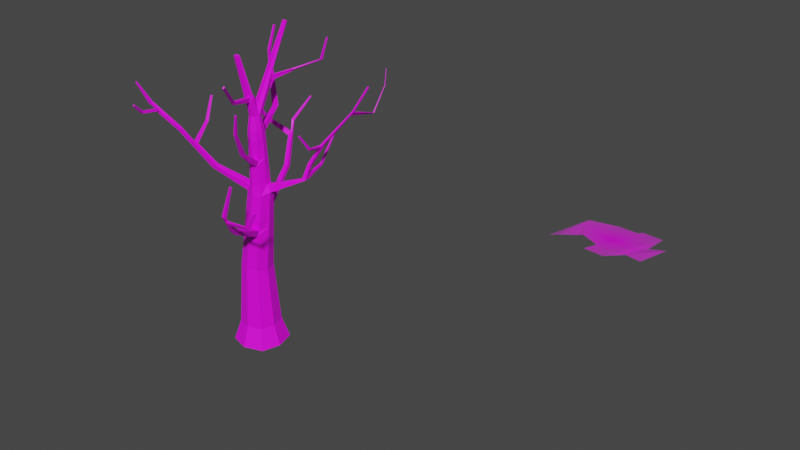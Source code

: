 # Source: tree_002.blend  (saved by Blender 4.0.36; exported with 4.5.12 LTS)
import bpy
from mathutils import Matrix  # noqa: F401  (used for matrix-valued properties, if any)

bpy.ops.wm.read_factory_settings(use_empty=True)
scene = bpy.context.scene
scene.name = 'Scene'

# ---- collections
col_collection = bpy.data.collections.new('Collection'); scene.collection.children.link(col_collection)

# ---- images (referenced by path relative to the original .blend; pixels are not part of the script)
import os
ASSET_DIR = os.environ.get("B2B_ASSET_DIR", "")  # directory of the original .blend (textures are referenced by path, not embedded)
HERE = os.path.dirname(os.path.abspath(__file__))  # packed textures are extracted next to this script under _unpacked/

def load_image(name, relpath, width, height, colorspace="sRGB"):
    """Load a texture the original file referenced (path relative to the .blend, or extracted next to this script)."""
    p = next((c for c in (os.path.join(HERE, relpath), os.path.join(ASSET_DIR, relpath)) if relpath and os.path.exists(c)), "")
    if p:
        img = bpy.data.images.load(p, check_existing=True)
        img.name = name
    else:  # same state as the original file: an image datablock whose file is absent (Cycles renders it pink)
        img = bpy.data.images.new(name, width, height)
        img.source = "FILE"
        img.filepath = "//" + (relpath or name)
    img.colorspace_settings.name = colorspace
    return img
img_wood_jpg = load_image('Wood.jpg', 'Wood.jpg', 1024, 1024, 'sRGB')
img_pixelated_tree_branch_png = load_image('pixelated_tree_branch.png', 'pixelated_tree_branch.png', 1024, 1024, 'sRGB')

# ---- materials (node trees are filled in below, after node groups)
mat_material = bpy.data.materials.new('Material')
mat_material.alpha_threshold = 0.0
mat_material.use_transparent_shadow = False
mat_material.roughness = 0.5
mat_material.line_color = (0.0, 0.0, 0.0, 1.0)
mat_tree_branch = bpy.data.materials.new('Tree Branch')
mat_tree_branch.surface_render_method = 'BLENDED'
mat_tree_branch.blend_method = 'BLEND'

# ---- material node trees
mat_material.use_nodes = True; mat_material.node_tree.nodes.clear()
_N = mat_material.node_tree.nodes; _L = mat_material.node_tree.links
n0 = _N.new('ShaderNodeOutputMaterial'); n0.name = 'Material Output'; n0.location = (300, 300)
n1 = _N.new('ShaderNodeBsdfPrincipled'); n1.name = 'Principled BSDF'; n1.location = (10, 300)
n1.distribution = 'GGX'
n1.subsurface_method = 'RANDOM_WALK_SKIN'
n1.inputs[3].default_value = 1.45
n1.inputs[27].default_value = (0.0, 0.0, 0.0, 1.0)
n1.inputs[28].default_value = 1.0
n2 = _N.new('ShaderNodeBump'); n2.name = 'Bump'; n2.location = (-186, 12)
n2.inputs[1].default_value = 1.0
n2.inputs[2].default_value = 1.0
n3 = _N.new('ShaderNodeTexEnvironment'); n3.name = 'Environment Texture'; n3.location = (-665, 148)
n3.image = img_wood_jpg
n3.interpolation = 'Smart'
_L.new(n1.outputs[0], n0.inputs[0])
_L.new(n2.outputs[0], n1.inputs[5])
_L.new(n3.outputs[0], n1.inputs[0])
_L.new(n3.outputs[0], n2.inputs[0])
n0.is_active_output = True
mat_tree_branch.use_nodes = True; mat_tree_branch.node_tree.nodes.clear()
_N = mat_tree_branch.node_tree.nodes; _L = mat_tree_branch.node_tree.links
n0 = _N.new('ShaderNodeOutputMaterial'); n0.name = 'Material Output'; n0.location = (792, 397)
n1 = _N.new('ShaderNodeAddShader'); n1.name = 'Add Shader'; n1.location = (593, 390)
n2 = _N.new('ShaderNodeTexImage'); n2.name = 'Image Texture'; n2.location = (-87, 410)
n2.image = img_pixelated_tree_branch_png
n2.extension = 'CLIP'
n3 = _N.new('ShaderNodeTexImage'); n3.name = 'Image Texture.002'; n3.location = (-87, -259)
n3.image = img_pixelated_tree_branch_png
n3.extension = 'CLIP'
n4 = _N.new('ShaderNodeBsdfPrincipled'); n4.name = 'Principled BSDF'; n4.location = (234, 453)
n4.distribution = 'GGX'
n4.subsurface_method = 'RANDOM_WALK_SKIN'
n4.inputs[3].default_value = 1.45
n4.inputs[27].default_value = (0.0, 0.0, 0.0, 1.0)
n4.inputs[28].default_value = 1.0
n5 = _N.new('ShaderNodeBsdfTranslucent'); n5.name = 'Translucent BSDF'; n5.location = (550, 156)
n6 = _N.new('ShaderNodeTexImage'); n6.name = 'Image Texture.001'; n6.location = (-92, 73)
n6.image = img_pixelated_tree_branch_png
n6.extension = 'CLIP'
_L.new(n2.outputs[0], n4.inputs[0])
_L.new(n2.outputs[1], n4.inputs[4])
_L.new(n4.outputs[0], n1.inputs[0])
_L.new(n1.outputs[0], n0.inputs[0])
_L.new(n5.outputs[0], n1.inputs[1])
_L.new(n3.outputs[0], n4.inputs[13])
_L.new(n6.outputs[0], n5.inputs[0])
n0.is_active_output = True

# ---- world
world_world = bpy.data.worlds.new('World'); scene.world = world_world
world_world.use_nodes = True; world_world.node_tree.nodes.clear()
_N = world_world.node_tree.nodes; _L = world_world.node_tree.links
n0 = _N.new('ShaderNodeOutputWorld'); n0.name = 'World Output'; n0.location = (300, 300)
n1 = _N.new('ShaderNodeBackground'); n1.name = 'Background'; n1.location = (10, 300)
n1.inputs[0].default_value = (0.05088, 0.05088, 0.05088, 1.0)
_L.new(n1.outputs[0], n0.inputs[0])
n0.is_active_output = True
world_world.color = (0.05088, 0.05088, 0.05088)
world_world.use_sun_shadow = False
world_world.sun_shadow_jitter_overblur = 0.0

# ---- meshes
me_cube = bpy.data.meshes.new('Cube')
me_cube.from_pydata([(0.1515, 0.1765, 0.2473), (0.2079, 0.233, 0.02252), (0.152, -0.1322, 0.2473), (0.2086, -0.1869, 0.02252), (-0.1642, 0.1807, 0.2473), (-0.2216, 0.2388, 0.02252), (-0.154, -0.1382, 0.2473), (-0.2077, -0.1951, 0.02252), (-0.2909, 0.01462, 0.02252), (0.1979, 0.01594, 0.2473), (-0.2151, 0.01594, 0.2473), (0.271, 0.01462, 0.02252), (-0.003718, 0.2931, 0.02252), (-0.004055, -0.1818, 0.2473), (-0.003718, -0.2544, 0.02252), (-0.004055, 0.2207, 0.2473), (-0.003368, 0.01324, -0.007814), (0.1188, -0.09731, 1.818), (-0.004269, -0.1348, 0.9395), (-0.1181, -0.1014, 0.9554), (0.1491, 0.01676, 0.9181), (0.1142, -0.09679, 0.9229), (-0.1646, 0.01676, 0.9619), (-0.1259, 0.1431, 0.9565), (-0.004269, 0.1737, 0.9395), (0.1138, 0.1398, 0.923), (0.1067, -0.03819, 2.649), (0.01145, -0.06125, 1.828), (0.2443, 0.02683, 1.835), (0.2094, -0.06851, 1.819), (-0.01374, 0.007508, 1.838), (0.02589, 0.1131, 1.817), (0.1188, 0.1363, 1.818), (0.2244, 0.101, 1.827), (0.06647, 0.4934, 3.489), (0.06538, -0.02646, 2.646), (0.1623, 0.0194, 2.649), (0.1496, -0.02463, 2.647), (0.04854, 0.01857, 2.648), (0.06256, 0.06061, 2.634), (0.1067, 0.07096, 2.631), (0.1495, 0.05999, 2.636), (0.1078, 0.03083, 2.691), (0.0727, 0.512, 3.481), (0.09231, 0.5166, 3.479), (0.1113, 0.5117, 3.482), (0.117, 0.4936, 3.49), (0.09231, 0.4935, 3.489), (0.1034, -0.1902, 3.297), (0.07973, -0.1835, 3.296), (0.1352, -0.1572, 3.297), (0.128, -0.1824, 3.296), (0.07008, -0.1577, 3.297), (0.1037, -0.1543, 3.308), (0.1994, -0.0619, 1.924), (0.2092, 0.02676, 1.917), (0.1915, 0.09452, 1.907), (0.116, 0.1265, 1.92), (0.03032, 0.1053, 1.919), (0.02314, 0.007754, 1.91), (0.116, -0.08842, 1.923), (0.04623, -0.05599, 1.9), (0.609, 0.2224, 2.032), (0.6173, 0.1623, 2.032), (0.5816, 0.2189, 2.036), (0.5741, 0.1625, 2.041), (0.6372, 0.2496, 2.172), (0.6424, 0.2125, 2.181), (0.6068, 0.2483, 2.187), (0.6109, 0.2127, 2.197), (0.7423, 0.3189, 2.389), (0.7398, 0.2821, 2.391), (0.7179, 0.3177, 2.408), (0.7229, 0.2822, 2.404), (1.028, 0.446, 2.77), (1.029, 0.4304, 2.775), (1.015, 0.4472, 2.776), (1.015, 0.4322, 2.781), (1.152, 0.5323, 3.027), (1.152, 0.5176, 3.031), (1.139, 0.5334, 3.032), (1.139, 0.5194, 3.037), (-0.3377, -0.1986, 2.021), (-0.3487, -0.1545, 2.034), (-0.296, -0.1952, 2.051), (-0.3061, -0.1544, 2.064), (-0.6018, -0.3789, 2.417), (-0.6105, -0.3489, 2.425), (-0.5765, -0.3766, 2.441), (-0.5845, -0.3488, 2.449), (-0.8519, -0.5206, 2.69), (-0.8561, -0.4934, 2.7), (-0.8219, -0.5185, 2.701), (-0.8257, -0.4933, 2.71), (-0.9181, -0.6045, 2.919), (-0.9197, -0.594, 2.922), (-0.9066, -0.6037, 2.923), (-0.908, -0.594, 2.926), (0.1876, 0.02147, 2.496), (0.1018, 0.08067, 2.466), (0.05051, 0.06833, 2.464), (0.02724, 0.01656, 2.493), (0.1087, -0.06416, 2.497), (0.1721, -0.04412, 2.495), (0.1702, 0.07898, 2.48), (0.05004, -0.04482, 2.489), (0.1766, -0.04705, 2.401), (0.1738, 0.08154, 2.386), (0.04942, -0.04666, 2.393), (0.1911, 0.02234, 2.401), (0.1027, 0.1155, 2.403), (0.04878, 0.1027, 2.399), (0.02657, 0.01511, 2.398), (0.1099, -0.06815, 2.403), (0.01287, 0.426, 2.602), (0.001074, 0.3833, 2.623), (-0.01669, 0.4198, 2.579), (-0.02717, 0.377, 2.602), (-0.2389, 0.6225, 2.866), (-0.2346, 0.5848, 2.865), (-0.2675, 0.6172, 2.866), (-0.2618, 0.5795, 2.864), (-0.2455, 0.6061, 3.089), (-0.2426, 0.5821, 3.098), (-0.265, 0.6027, 3.09), (-0.2611, 0.5787, 3.099), (-0.2505, 0.695, 3.325), (-0.2483, 0.6768, 3.332), (-0.2654, 0.6924, 3.326), (-0.2624, 0.6741, 3.333), (0.1085, -0.08514, 2.81), (0.0688, -0.0639, 2.801), (0.05367, -0.02345, 2.803), (0.1068, -0.01331, 2.838), (0.1417, -0.07642, 2.804), (0.1558, -0.0227, 2.804), (0.1083, -0.07345, 2.857), (0.05553, -0.03866, 2.859), (0.1401, -0.06508, 2.852), (0.1535, -0.03794, 2.86), (0.07004, -0.07745, 2.857), (0.1065, -0.02929, 2.892), (0.2148, -0.3535, 2.88), (0.1945, -0.356, 2.891), (0.1991, -0.3309, 2.912), (0.2186, -0.3286, 2.902), (0.3934, -0.6097, 3.152), (0.3796, -0.6114, 3.16), (0.3827, -0.5945, 3.175), (0.3959, -0.5928, 3.167), (0.1022, 0.1993, 2.982), (0.05507, 0.1915, 2.954), (0.1057, 0.251, 2.948), (0.1308, 0.2439, 2.946), (0.06625, 0.225, 2.943), (0.1458, 0.1921, 2.955), (0.1011, 0.2307, 3.036), (0.105, 0.244, 2.995), (0.06694, 0.2556, 3.0), (0.1427, 0.2243, 3.012), (0.05629, 0.2237, 3.011), (0.1289, 0.2373, 2.994), (0.1981, 0.4764, 3.011), (0.1852, 0.4917, 2.993), (0.1758, 0.4949, 3.004), (0.1891, 0.4794, 3.021), (0.3587, 0.7047, 3.087), (0.3624, 0.7279, 3.082), (0.3496, 0.7298, 3.084), (0.3465, 0.7065, 3.09), (0.4026, 0.7565, 3.313), (0.4049, 0.7707, 3.31), (0.397, 0.7718, 3.311), (0.3951, 0.7576, 3.315), (0.1818, -0.07811, 2.135), (0.184, 0.08903, 2.11), (0.04758, -0.05204, 2.109), (0.2015, 0.02489, 2.121), (0.1104, 0.1218, 2.124), (0.03813, 0.1042, 2.122), (0.02459, 0.01087, 2.116), (0.1209, -0.09364, 2.146), (0.1986, 0.02416, 2.201), (0.1082, 0.12, 2.204), (0.04118, 0.1038, 2.202), (0.02516, 0.01208, 2.197), (0.1201, -0.05409, 2.196), (0.1788, -0.0393, 2.184), (0.1811, 0.08689, 2.189), (0.0481, -0.0505, 2.19), (0.263, -0.2796, 2.359), (0.2649, -0.313, 2.339), (0.2271, -0.3194, 2.349), (0.2266, -0.2857, 2.369), (0.3656, -0.4564, 2.647), (0.3669, -0.4829, 2.641), (0.3407, -0.4848, 2.649), (0.3404, -0.4582, 2.655), (0.4335, -0.5073, 2.873), (0.4343, -0.5227, 2.87), (0.4191, -0.5238, 2.875), (0.4189, -0.5083, 2.878), (0.7222, 0.2701, 2.355), (0.7044, 0.2702, 2.368), (0.7162, 0.3017, 2.335), (0.6903, 0.3005, 2.353), (0.7641, 0.1093, 2.425), (0.7548, 0.116, 2.431), (0.7502, 0.09211, 2.412), (0.7403, 0.0986, 2.418), (0.7776, -0.04311, 2.613), (0.7715, -0.03873, 2.617), (0.7685, -0.05452, 2.605), (0.7619, -0.05022, 2.609), (0.9872, 0.418, 2.745), (0.9867, 0.4349, 2.741), (1.001, 0.4339, 2.734), (1.001, 0.4163, 2.739), (0.9917, 0.7634, 2.667), (1.001, 0.7667, 2.664), (0.9728, 0.7813, 2.65), (0.9823, 0.7854, 2.647), (0.9711, 0.966, 2.89), (0.9759, 0.9682, 2.89), (0.9609, 0.979, 2.887), (0.9661, 0.9816, 2.887), (0.9604, 1.0, 3.051), (0.9634, 1.002, 3.051), (0.9537, 1.009, 3.049), (0.9571, 1.01, 3.049), (0.2027, 0.02242, 1.434), (0.176, 0.118, 1.432), (0.0498, 0.1616, 1.458), (-0.02098, 0.1439, 1.453), (-0.07973, 0.01156, 1.455), (0.07265, -0.09174, 1.427), (-0.04524, -0.07883, 1.446), (0.1584, -0.07029, 1.41), (0.1867, 0.1142, 1.519), (-0.01115, 0.1146, 1.5), (-0.06516, 0.01066, 1.539), (0.07687, -0.1101, 1.519), (0.177, -0.07815, 1.514), (0.2119, 0.02339, 1.523), (0.05778, 0.1312, 1.506), (-0.03273, -0.07495, 1.53), (-0.1026, 0.6276, 1.836), (-0.1082, 0.6619, 1.814), (-0.1584, 0.6522, 1.806), (-0.1514, 0.6187, 1.827), (-0.2299, 0.872, 2.234), (-0.241, 0.8927, 2.227), (-0.267, 0.8868, 2.243), (-0.2554, 0.8667, 2.25), (-0.1134, 1.032, 2.492), (-0.1195, 1.044, 2.488), (-0.1337, 1.04, 2.496), (-0.1274, 1.029, 2.5), (-0.1833, 0.7825, 2.088), (-0.2303, 0.7795, 2.095), (-0.2433, 0.8011, 2.092), (-0.1924, 0.8082, 2.076), (-0.1981, 0.8109, 2.135), (-0.2263, 0.8247, 2.134), (-0.2138, 0.8044, 2.136), (-0.2078, 0.835, 2.124), (-0.4362, 0.6865, 2.281), (-0.4628, 0.6689, 2.265), (-0.4715, 0.6841, 2.269), (-0.444, 0.7008, 2.285), (-0.5208, 0.572, 2.536), (-0.5408, 0.5588, 2.524), (-0.5473, 0.5703, 2.527), (-0.5267, 0.5827, 2.539), (0.5906, 0.2095, 2.079), (0.615, 0.2138, 2.072), (0.6274, 0.1825, 2.092), (0.5889, 0.1827, 2.103), (0.565, 0.4436, 2.097), (0.5841, 0.4473, 2.095), (0.5884, 0.4271, 2.116), (0.5713, 0.4224, 2.118), (0.5374, 0.6857, 2.354), (0.5461, 0.6874, 2.353), (0.5481, 0.6782, 2.362), (0.5403, 0.676, 2.363), (0.1937, 0.02147, 1.347), (0.04072, 0.1636, 1.371), (-0.05747, -0.08263, 1.364), (0.1656, 0.1216, 1.346), (-0.03859, 0.1438, 1.369), (-0.09397, 0.01243, 1.372), (0.06296, -0.1274, 1.368), (0.1509, -0.106, 1.349), (0.2264, -0.5197, 1.601), (0.2324, -0.484, 1.625), (0.281, -0.5128, 1.584), (0.2856, -0.4767, 1.609), (0.3443, -0.7103, 1.883), (0.3482, -0.6823, 1.88), (0.38, -0.7137, 1.871), (0.383, -0.6851, 1.869), (0.4618, -0.6895, 2.221), (0.4641, -0.6733, 2.22), (0.4825, -0.6914, 2.215), (0.4842, -0.6749, 2.213), (0.3172, -0.6291, 1.812), (0.344, -0.6292, 1.801), (0.3127, -0.6592, 1.807), (0.3434, -0.6598, 1.795), (0.3509, -0.5972, 1.759), (0.2994, -0.5987, 1.772), (0.2945, -0.6299, 1.764), (0.3522, -0.629, 1.749), (0.63, -0.6362, 1.806), (0.6001, -0.6598, 1.826), (0.5971, -0.6364, 1.829), (0.624, -0.612, 1.811), (0.7573, -0.6426, 2.006), (0.7399, -0.6564, 2.017), (0.7381, -0.6427, 2.019), (0.7538, -0.6285, 2.008), (-0.4607, -0.2607, 2.278), (-0.4497, -0.2946, 2.265), (-0.4823, -0.2974, 2.238), (-0.4918, -0.2538, 2.254), (-0.4843, -0.2859, 2.304), (-0.514, -0.2791, 2.281), (-0.4753, -0.3112, 2.301), (-0.5065, -0.3139, 2.274), (-0.5577, -0.02905, 2.42), (-0.5357, -0.0401, 2.434), (-0.5524, -0.06379, 2.444), (-0.5734, -0.05296, 2.431), (-0.6215, 0.1057, 2.644), (-0.6066, 0.09822, 2.653), (-0.6179, 0.08217, 2.66), (-0.6321, 0.0895, 2.651), (-0.7808, -0.4491, 2.615), (-0.7518, -0.449, 2.63), (-0.7751, -0.4883, 2.608), (-0.7492, -0.4796, 2.619), (-0.8054, -0.4636, 2.643), (-0.7978, -0.4865, 2.636), (-0.7759, -0.4635, 2.656), (-0.7715, -0.4784, 2.645), (-0.7205, -0.696, 2.693), (-0.7013, -0.7086, 2.674), (-0.7237, -0.7198, 2.67), (-0.7433, -0.7062, 2.69), (-0.6859, -0.815, 2.799), (-0.6742, -0.8226, 2.788), (-0.6878, -0.8294, 2.785), (-0.6996, -0.8212, 2.797)], [], [(13, 2, 21, 18), (14, 13, 6, 7), (8, 10, 4, 5), (16, 11, 3, 14), (11, 9, 2, 3), (12, 15, 0, 1), (1, 0, 9, 11), (12, 1, 11, 16), (7, 6, 10, 8), (15, 4, 23, 24), (10, 6, 19, 22), (5, 12, 16, 8), (5, 4, 15, 12), (8, 16, 14, 7), (3, 2, 13, 14), (2, 9, 20, 21), (245, 241, 17, 27), (239, 240, 30, 31), (243, 238, 33, 28), (244, 239, 31, 32), (0, 15, 24, 25), (6, 13, 18, 19), (9, 0, 25, 20), (4, 10, 22, 23), (98, 104, 41, 36), (99, 100, 39, 40), (103, 98, 36, 37), (104, 99, 40, 41), (241, 242, 29, 17), (240, 245, 27, 30), (238, 244, 32, 33), (242, 243, 28, 29), (141, 137, 52, 53), (161, 157, 44, 45), (160, 156, 47, 34), (140, 136, 48, 49), (100, 101, 38, 39), (105, 102, 26, 35), (102, 103, 37, 26), (101, 105, 35, 38), (44, 43, 34, 47), (45, 44, 47, 46), (157, 158, 43, 44), (156, 159, 46, 47), (159, 161, 45, 46), (158, 160, 34, 43), (53, 52, 49, 48), (50, 53, 48, 51), (136, 138, 51, 48), (137, 140, 49, 52), (138, 139, 50, 51), (139, 141, 53, 50), (30, 27, 82, 83), (17, 29, 54, 60), (27, 17, 60, 61), (31, 30, 59, 58), (33, 32, 57, 56), (29, 28, 55, 54), (32, 31, 58, 57), (56, 55, 65, 64), (275, 274, 68, 66), (33, 56, 64, 62), (28, 33, 62, 63), (55, 28, 63, 65), (73, 203, 209, 207), (277, 276, 67, 69), (276, 275, 66, 67), (274, 277, 69, 68), (215, 214, 77, 76), (202, 204, 70, 71), (205, 203, 73, 72), (204, 205, 72, 70), (77, 75, 79, 81), (215, 76, 218, 220), (214, 217, 75, 77), (217, 216, 74, 75), (79, 78, 80, 81), (75, 74, 78, 79), (76, 77, 81, 80), (74, 76, 80, 78), (328, 326, 89, 88), (59, 30, 83, 85), (27, 61, 84, 82), (61, 59, 85, 84), (344, 342, 91, 93), (329, 328, 88, 86), (326, 327, 87, 89), (327, 329, 86, 87), (92, 93, 97, 96), (342, 343, 90, 91), (345, 344, 93, 92), (343, 345, 92, 90), (95, 94, 96, 97), (90, 92, 96, 94), (93, 91, 95, 97), (91, 90, 94, 95), (112, 108, 105, 101), (113, 106, 103, 102), (108, 113, 102, 105), (111, 112, 101, 100), (107, 110, 99, 104), (106, 109, 98, 103), (111, 100, 117, 116), (109, 107, 104, 98), (182, 188, 107, 109), (183, 184, 111, 110), (187, 182, 109, 106), (188, 183, 110, 107), (184, 185, 112, 111), (189, 186, 113, 108), (186, 187, 106, 113), (185, 189, 108, 112), (114, 116, 120, 118), (100, 99, 115, 117), (110, 111, 116, 114), (99, 110, 114, 115), (121, 119, 123, 125), (116, 117, 121, 120), (117, 115, 119, 121), (115, 114, 118, 119), (123, 122, 126, 127), (119, 118, 122, 123), (118, 120, 124, 122), (120, 121, 125, 124), (126, 128, 129, 127), (122, 124, 128, 126), (124, 125, 129, 128), (125, 123, 127, 129), (36, 42, 133, 135), (37, 36, 135, 134), (38, 35, 131, 132), (26, 37, 134, 130), (35, 26, 130, 131), (42, 38, 132, 133), (135, 133, 141, 139), (134, 135, 139, 138), (132, 131, 140, 137), (130, 134, 142, 143), (131, 130, 136, 140), (133, 132, 137, 141), (142, 145, 149, 146), (134, 138, 145, 142), (136, 130, 143, 144), (138, 136, 144, 145), (147, 146, 149, 148), (143, 142, 146, 147), (145, 144, 148, 149), (144, 143, 147, 148), (39, 38, 151, 154), (36, 41, 153, 155), (42, 36, 155, 150), (40, 39, 154, 152), (38, 42, 150, 151), (41, 40, 152, 153), (154, 151, 160, 158), (155, 153, 161, 159), (150, 155, 159, 156), (152, 154, 158, 157), (151, 150, 156, 160), (152, 157, 165, 164), (164, 165, 169, 168), (153, 152, 164, 163), (161, 153, 163, 162), (157, 161, 162, 165), (166, 167, 171, 170), (162, 163, 167, 166), (165, 162, 166, 169), (163, 164, 168, 167), (171, 172, 173, 170), (169, 166, 170, 173), (167, 168, 172, 171), (168, 169, 173, 172), (59, 61, 176, 180), (60, 54, 174, 181), (61, 60, 181, 176), (58, 59, 180, 179), (56, 57, 178, 175), (54, 55, 177, 174), (57, 58, 179, 178), (55, 56, 175, 177), (180, 176, 189, 185), (174, 187, 190, 191), (176, 181, 186, 189), (179, 180, 185, 184), (175, 178, 183, 188), (174, 177, 182, 187), (178, 179, 184, 183), (177, 175, 188, 182), (190, 193, 197, 194), (181, 174, 191, 192), (186, 181, 192, 193), (187, 186, 193, 190), (197, 196, 200, 201), (192, 191, 195, 196), (193, 192, 196, 197), (191, 190, 194, 195), (200, 199, 198, 201), (195, 194, 198, 199), (194, 197, 201, 198), (196, 195, 199, 200), (66, 68, 205, 204), (68, 69, 203, 205), (67, 66, 204, 202), (69, 67, 202, 203), (207, 209, 213, 211), (202, 71, 206, 208), (71, 73, 207, 206), (203, 202, 208, 209), (213, 212, 210, 211), (206, 207, 211, 210), (209, 208, 212, 213), (208, 206, 210, 212), (71, 70, 216, 217), (73, 71, 217, 214), (70, 72, 215, 216), (72, 73, 214, 215), (219, 221, 225, 223), (216, 215, 220, 221), (74, 216, 221, 219), (76, 74, 219, 218), (225, 224, 228, 229), (218, 219, 223, 222), (221, 220, 224, 225), (220, 218, 222, 224), (229, 228, 226, 227), (224, 222, 226, 228), (223, 225, 229, 227), (222, 223, 227, 226), (293, 286, 230, 237), (289, 287, 232, 231), (291, 288, 236, 234), (237, 235, 295, 297), (287, 290, 233, 232), (286, 289, 231, 230), (290, 291, 234, 233), (288, 292, 235, 236), (237, 230, 243, 242), (231, 232, 244, 238), (234, 236, 245, 240), (235, 237, 242, 241), (244, 232, 247, 246), (230, 231, 238, 243), (233, 234, 240, 239), (236, 235, 241, 245), (264, 262, 250, 253), (232, 233, 248, 247), (233, 239, 249, 248), (239, 244, 246, 249), (252, 253, 257, 256), (265, 263, 252, 251), (263, 264, 253, 252), (262, 265, 251, 250), (255, 256, 257, 254), (250, 251, 255, 254), (253, 250, 254, 257), (251, 252, 256, 255), (246, 247, 261, 258), (248, 249, 259, 260), (247, 248, 260, 261), (249, 246, 258, 259), (258, 261, 265, 262), (259, 264, 266, 267), (261, 260, 263, 265), (259, 258, 262, 264), (266, 269, 273, 270), (264, 263, 269, 266), (263, 260, 268, 269), (260, 259, 267, 268), (272, 271, 270, 273), (268, 267, 271, 272), (269, 268, 272, 273), (267, 266, 270, 271), (64, 65, 277, 274), (63, 62, 275, 276), (65, 63, 276, 277), (64, 274, 281, 278), (281, 280, 284, 285), (275, 62, 279, 280), (274, 275, 280, 281), (62, 64, 278, 279), (283, 282, 285, 284), (280, 279, 283, 284), (278, 281, 285, 282), (279, 278, 282, 283), (19, 18, 292, 288), (23, 22, 291, 290), (20, 25, 289, 286), (24, 23, 290, 287), (18, 21, 293, 292), (22, 19, 288, 291), (25, 24, 287, 289), (21, 20, 286, 293), (307, 306, 299, 301), (293, 237, 297, 296), (235, 292, 294, 295), (292, 293, 296, 294), (299, 298, 302, 303), (306, 308, 298, 299), (308, 309, 300, 298), (309, 307, 301, 300), (302, 304, 305, 303), (298, 300, 304, 302), (300, 301, 305, 304), (301, 299, 303, 305), (307, 309, 315, 316), (312, 313, 309, 308), (311, 312, 308, 306), (310, 311, 306, 307), (297, 295, 311, 310), (295, 294, 312, 311), (294, 296, 313, 312), (296, 297, 310, 313), (316, 315, 319, 320), (313, 310, 317, 314), (309, 313, 314, 315), (310, 307, 316, 317), (318, 321, 320, 319), (317, 316, 320, 321), (315, 314, 318, 319), (314, 317, 321, 318), (83, 82, 324, 325), (85, 83, 325, 322), (82, 84, 323, 324), (84, 85, 322, 323), (325, 324, 329, 327), (325, 327, 333, 330), (324, 323, 328, 329), (323, 322, 326, 328), (330, 333, 337, 334), (322, 325, 330, 331), (326, 322, 331, 332), (327, 326, 332, 333), (335, 334, 337, 336), (331, 330, 334, 335), (333, 332, 336, 337), (332, 331, 335, 336), (86, 88, 341, 340), (88, 89, 339, 341), (87, 86, 340, 338), (89, 87, 338, 339), (345, 343, 349, 346), (341, 339, 344, 345), (338, 340, 343, 342), (339, 338, 342, 344), (346, 349, 353, 350), (340, 341, 347, 348), (343, 340, 348, 349), (341, 345, 346, 347), (352, 351, 350, 353), (348, 347, 351, 352), (349, 348, 352, 353), (347, 346, 350, 351)])
_uv = me_cube.uv_layers.new(name='UVMap')
_uv.uv.foreach_set('vector', [0.6306, 0.05156, 0.6648, 0.05035, 0.6669, 0.1962, 0.6412, 0.2007, 0.6264, 0.001651, 0.6306, 0.05156, 0.599, 0.0551, 0.5834, 0.006467, 0.4517, 0.0, 0.4501, 0.05051, 0.4134, 0.05208, 0.4018, 0.002133, 0.3469, 0.8053, 0.3291, 0.75, 0.3738, 0.7524, 0.4, 0.7927, 0.2418, 0.008651, 0.2345, 0.05427, 0.2031, 0.04792, 0.1991, 0.0, 0.7986, 0.003588, 0.8024, 0.05232, 0.7688, 0.05535, 0.7529, 0.00771, 0.2885, 0.01458, 0.2689, 0.05863, 0.2345, 0.05427, 0.2418, 0.008651, 0.2888, 0.821, 0.2885, 0.7743, 0.3291, 0.75, 0.3469, 0.8053, 0.4943, 0.003185, 0.4814, 0.05285, 0.4501, 0.05051, 0.4517, 0.0, 0.8024, 0.05232, 0.8367, 0.04968, 0.8411, 0.203, 0.8147, 0.2014, 0.4501, 0.05051, 0.4814, 0.05285, 0.4748, 0.2048, 0.4508, 0.2045, 0.3127, 0.8631, 0.2888, 0.821, 0.3469, 0.8053, 0.3623, 0.8657, 0.8452, 0.0, 0.8367, 0.04968, 0.8024, 0.05232, 0.7986, 0.003588, 0.3623, 0.8657, 0.3469, 0.8053, 0.4, 0.7927, 0.4, 0.8377, 0.673, 0.0, 0.6648, 0.05035, 0.6306, 0.05156, 0.6264, 0.001651, 0.2031, 0.04792, 0.2345, 0.05427, 0.2116, 0.1948, 0.1874, 0.1909, 0.6444, 0.3289, 0.6673, 0.3237, 0.6808, 0.3873, 0.6584, 0.3921, 0.4274, 0.3243, 0.4512, 0.3309, 0.4514, 0.3963, 0.4277, 0.393, 0.1919, 0.3244, 0.2114, 0.3262, 0.1978, 0.3919, 0.1817, 0.3915, 0.8114, 0.3245, 0.8261, 0.3221, 0.8238, 0.3909, 0.8039, 0.3927, 0.7688, 0.05535, 0.8024, 0.05232, 0.8147, 0.2014, 0.7889, 0.2001, 0.599, 0.0551, 0.6306, 0.05156, 0.6412, 0.2007, 0.6174, 0.2068, 0.2345, 0.05427, 0.2689, 0.05863, 0.2378, 0.1992, 0.2116, 0.1948, 0.4134, 0.05208, 0.4501, 0.05051, 0.4508, 0.2045, 0.4227, 0.2045, 0.1578, 0.5295, 0.1707, 0.5276, 0.1613, 0.5594, 0.1521, 0.5611, 0.819, 0.532, 0.8299, 0.5306, 0.8304, 0.5676, 0.8209, 0.5675, 0.1439, 0.5266, 0.1578, 0.5295, 0.1521, 0.5611, 0.1429, 0.5588, 0.8045, 0.5362, 0.819, 0.532, 0.8209, 0.5675, 0.8117, 0.5695, 0.6673, 0.3237, 0.6892, 0.3219, 0.7007, 0.3869, 0.6808, 0.3873, 0.4512, 0.3309, 0.4686, 0.3302, 0.4654, 0.3951, 0.4514, 0.3963, 0.7839, 0.3297, 0.8114, 0.3245, 0.8039, 0.3927, 0.7812, 0.3968, 0.1707, 0.3181, 0.1919, 0.3244, 0.1817, 0.3915, 0.162, 0.3839, 0.2716, 0.8445, 0.2606, 0.8514, 0.2653, 0.7563, 0.2726, 0.754, 0.8233, 0.645, 0.8285, 0.6448, 0.841, 0.7472, 0.8369, 0.7481, 0.9407, 0.398, 0.9309, 0.3926, 0.9289, 0.2885, 0.9345, 0.2885, 0.6855, 0.6106, 0.6938, 0.6102, 0.6973, 0.7011, 0.6923, 0.7014, 0.4386, 0.5317, 0.4504, 0.5373, 0.4499, 0.571, 0.4405, 0.5685, 0.6764, 0.5332, 0.6888, 0.5334, 0.691, 0.5666, 0.6822, 0.567, 0.6888, 0.5334, 0.7027, 0.5326, 0.7004, 0.5659, 0.691, 0.5666, 0.4504, 0.5373, 0.4629, 0.5373, 0.4591, 0.5712, 0.4499, 0.571, 0.6964, 0.8521, 0.6974, 0.8479, 0.7017, 0.8464, 0.7017, 0.8519, 0.6975, 0.8561, 0.6964, 0.8521, 0.7017, 0.8519, 0.7017, 0.8571, 0.8285, 0.6448, 0.8368, 0.6452, 0.8452, 0.7473, 0.841, 0.7472, 0.9309, 0.3926, 0.922, 0.398, 0.9236, 0.2885, 0.9289, 0.2885, 0.1833, 0.6444, 0.1867, 0.6406, 0.2283, 0.7528, 0.2242, 0.754, 0.3998, 0.6463, 0.4069, 0.6483, 0.3504, 0.75, 0.3462, 0.7486, 0.8934, 0.5686, 0.893, 0.5753, 0.8877, 0.5728, 0.8863, 0.5678, 0.8934, 0.5615, 0.8934, 0.5686, 0.8863, 0.5678, 0.8881, 0.5626, 0.6938, 0.6102, 0.7007, 0.6087, 0.7027, 0.7007, 0.6973, 0.7011, 0.4626, 0.6161, 0.4705, 0.6164, 0.4943, 0.7102, 0.4891, 0.7101, 0.1272, 0.6004, 0.1327, 0.6034, 0.09215, 0.6912, 0.08685, 0.6899, 0.2817, 0.8514, 0.2716, 0.8445, 0.2726, 0.754, 0.2794, 0.7563, 0.6708, 0.8603, 0.6866, 0.8588, 0.6857, 0.9415, 0.6755, 0.9415, 0.6808, 0.3873, 0.7007, 0.3869, 0.7001, 0.4096, 0.6818, 0.4101, 0.6584, 0.3921, 0.6808, 0.3873, 0.6818, 0.4101, 0.667, 0.4072, 0.4277, 0.393, 0.4514, 0.3963, 0.4506, 0.413, 0.4296, 0.415, 0.7812, 0.3968, 0.8039, 0.3927, 0.8063, 0.4145, 0.7897, 0.4134, 0.162, 0.3839, 0.1817, 0.3915, 0.179, 0.4077, 0.1598, 0.406, 0.8039, 0.3927, 0.8238, 0.3909, 0.8246, 0.4131, 0.8063, 0.4145, 0.3037, 0.9456, 0.2885, 0.9457, 0.2924, 0.8702, 0.3037, 0.8657, 0.9322, 0.9266, 0.927, 0.9281, 0.9182, 0.9064, 0.9256, 0.906, 0.7812, 0.3968, 0.7897, 0.4134, 0.7087, 0.4474, 0.7027, 0.4469, 0.936, 0.5707, 0.9209, 0.567, 0.9241, 0.4812, 0.936, 0.4857, 0.6919, 0.8524, 0.674, 0.8588, 0.6511, 0.7679, 0.6588, 0.7734, 0.9204, 0.0735, 0.9157, 0.06599, 0.9477, 0.04548, 0.9476, 0.05064, 0.6667, 0.7614, 0.6592, 0.7571, 0.6712, 0.7409, 0.6783, 0.7435, 0.5309, 0.9752, 0.5232, 0.9729, 0.5351, 0.9531, 0.5418, 0.9579, 0.8739, 0.01348, 0.8816, 0.01213, 0.8936, 0.03019, 0.8871, 0.03472, 0.9597, 0.1541, 0.9627, 0.1518, 0.9671, 0.16, 0.9643, 0.1619, 0.5644, 0.9232, 0.5566, 0.9208, 0.5637, 0.9101, 0.569, 0.9161, 0.9091, 0.06858, 0.9157, 0.06599, 0.9204, 0.0735, 0.9164, 0.07979, 0.9225, 0.8673, 0.9157, 0.8667, 0.9149, 0.8536, 0.9215, 0.8545, 0.9282, 0.6394, 0.925, 0.6389, 0.9331, 0.576, 0.9361, 0.5765, 0.9597, 0.1541, 0.9643, 0.1619, 0.9032, 0.1995, 0.8977, 0.1995, 0.9289, 0.6495, 0.9256, 0.6491, 0.925, 0.6389, 0.9282, 0.6394, 0.6135, 0.8419, 0.6103, 0.8396, 0.6151, 0.8322, 0.6181, 0.8341, 0.01519, 0.8909, 0.01517, 0.8942, 0.01233, 0.8942, 0.01226, 0.8911, 0.6181, 0.8341, 0.6151, 0.8322, 0.6483, 0.7808, 0.6511, 0.7826, 0.9643, 0.1619, 0.9671, 0.16, 1.0, 0.2131, 0.9973, 0.2149, 0.9411, 0.9437, 0.9379, 0.9438, 0.9381, 0.8829, 0.9411, 0.8828, 0.4542, 0.893, 0.4498, 0.8967, 0.435, 0.8676, 0.4395, 0.8636, 0.2322, 0.8872, 0.215, 0.8905, 0.2049, 0.8075, 0.2156, 0.8108, 0.6584, 0.3921, 0.667, 0.4072, 0.5936, 0.4413, 0.5841, 0.4353, 0.7009, 0.944, 0.6866, 0.9443, 0.6923, 0.8596, 0.7009, 0.8588, 0.9055, 0.8283, 0.8987, 0.8271, 0.8965, 0.8108, 0.9032, 0.8126, 0.5498, 0.4891, 0.5569, 0.4944, 0.5363, 0.5244, 0.5304, 0.5195, 0.9149, 0.9267, 0.9067, 0.9273, 0.907, 0.8898, 0.9145, 0.8886, 0.1324, 0.7643, 0.1345, 0.7573, 0.1663, 0.754, 0.1649, 0.7601, 0.9322, 0.8836, 0.9379, 0.8828, 0.9379, 0.9321, 0.9357, 0.9324, 0.1091, 0.8803, 0.1037, 0.8806, 0.1029, 0.8667, 0.1091, 0.8674, 0.4098, 0.8151, 0.4072, 0.8169, 0.4, 0.8037, 0.4034, 0.7999, 0.3893, 0.8665, 0.3955, 0.8657, 0.3906, 0.8807, 0.3838, 0.8817, 0.7, 0.7907, 0.702, 0.7913, 0.702, 0.7936, 0.7001, 0.793, 0.3838, 0.8817, 0.3906, 0.8807, 0.3955, 0.9298, 0.3928, 0.9302, 0.9032, 0.8126, 0.8965, 0.8108, 0.9123, 0.763, 0.9149, 0.7637, 0.1612, 0.9184, 0.1553, 0.9174, 0.1589, 0.8667, 0.1612, 0.8671, 0.4505, 0.5168, 0.463, 0.5167, 0.4629, 0.5373, 0.4504, 0.5373, 0.6877, 0.5131, 0.7023, 0.5123, 0.7027, 0.5326, 0.6888, 0.5334, 0.6749, 0.5125, 0.6877, 0.5131, 0.6888, 0.5334, 0.6764, 0.5332, 0.4311, 0.5179, 0.4505, 0.5168, 0.4504, 0.5373, 0.4386, 0.5317, 0.8021, 0.516, 0.8178, 0.5182, 0.819, 0.532, 0.8045, 0.5362, 0.1465, 0.5068, 0.1613, 0.5094, 0.1578, 0.5295, 0.1439, 0.5266, 0.4311, 0.5179, 0.4386, 0.5317, 0.3751, 0.558, 0.3656, 0.5535, 0.1613, 0.5094, 0.1745, 0.5079, 0.1707, 0.5276, 0.1578, 0.5295, 0.1686, 0.4676, 0.1824, 0.4666, 0.1745, 0.5079, 0.1613, 0.5094, 0.8131, 0.4755, 0.8274, 0.4739, 0.8293, 0.5166, 0.8178, 0.5182, 0.1557, 0.4613, 0.1686, 0.4676, 0.1613, 0.5094, 0.1465, 0.5068, 0.797, 0.4738, 0.8131, 0.4755, 0.8178, 0.5182, 0.8021, 0.516, 0.4305, 0.4755, 0.4505, 0.4741, 0.4505, 0.5168, 0.4311, 0.5179, 0.6716, 0.4691, 0.6871, 0.4691, 0.6877, 0.5131, 0.6749, 0.5125, 0.6871, 0.4691, 0.6998, 0.4662, 0.7023, 0.5123, 0.6877, 0.5131, 0.4505, 0.4741, 0.4633, 0.4735, 0.463, 0.5167, 0.4505, 0.5168, 0.8388, 0.9146, 0.8311, 0.9169, 0.801, 0.8406, 0.8068, 0.8427, 0.0762, 0.8694, 0.08686, 0.8667, 0.08686, 0.9315, 0.08207, 0.9334, 0.3455, 0.9442, 0.3336, 0.9442, 0.3356, 0.8667, 0.3418, 0.8657, 0.3193, 0.9437, 0.3037, 0.9437, 0.3065, 0.8657, 0.3147, 0.8717, 0.8863, 0.3619, 0.892, 0.3604, 0.9052, 0.4085, 0.9014, 0.4099, 0.3656, 0.5535, 0.3751, 0.558, 0.3389, 0.6054, 0.3309, 0.6054, 0.9136, 0.2885, 0.9209, 0.2911, 0.892, 0.3604, 0.8863, 0.3619, 0.3838, 0.9395, 0.3737, 0.9375, 0.3775, 0.8657, 0.3838, 0.8706, 0.8863, 0.5089, 0.8917, 0.5076, 0.9027, 0.5605, 0.8986, 0.5615, 0.8947, 0.4599, 0.9027, 0.4613, 0.8917, 0.5076, 0.8863, 0.5089, 0.8068, 0.8427, 0.801, 0.8406, 0.8186, 0.7955, 0.8224, 0.7973, 0.3309, 0.6054, 0.3389, 0.6054, 0.3398, 0.6554, 0.3347, 0.6533, 0.2289, 0.8905, 0.2321, 0.8907, 0.2321, 0.8949, 0.229, 0.8946, 0.8224, 0.7973, 0.8186, 0.7955, 0.8359, 0.7481, 0.8388, 0.7494, 0.3347, 0.6533, 0.3398, 0.6554, 0.3201, 0.7051, 0.3162, 0.7034, 0.9014, 0.4099, 0.9052, 0.4085, 0.9209, 0.4588, 0.918, 0.4599, 0.2829, 0.8971, 0.2712, 0.888, 0.2715, 0.856, 0.2821, 0.8636, 0.1429, 0.5588, 0.1521, 0.5611, 0.1378, 0.5921, 0.1264, 0.5899, 0.4499, 0.571, 0.4591, 0.5712, 0.4675, 0.6044, 0.4592, 0.6041, 0.691, 0.5666, 0.7004, 0.5659, 0.7001, 0.5981, 0.693, 0.5996, 0.6822, 0.567, 0.691, 0.5666, 0.693, 0.5996, 0.6846, 0.599, 0.2712, 0.888, 0.2584, 0.8971, 0.26, 0.8636, 0.2715, 0.856, 0.2821, 0.8636, 0.2715, 0.856, 0.2716, 0.8445, 0.2817, 0.8514, 0.1264, 0.5899, 0.1378, 0.5921, 0.1327, 0.6034, 0.1272, 0.6004, 0.4592, 0.6041, 0.4675, 0.6044, 0.4705, 0.6164, 0.4626, 0.6161, 0.1324, 0.8667, 0.1398, 0.8668, 0.1398, 0.9223, 0.1353, 0.9213, 0.6846, 0.599, 0.693, 0.5996, 0.6938, 0.6102, 0.6855, 0.6106, 0.2715, 0.856, 0.26, 0.8636, 0.2606, 0.8514, 0.2716, 0.8445, 0.06456, 0.5982, 0.06912, 0.6038, 0.003075, 0.6554, 0.0, 0.6517, 0.1264, 0.5899, 0.1272, 0.6004, 0.06912, 0.6038, 0.06456, 0.5982, 0.2584, 0.8858, 0.2488, 0.89, 0.2322, 0.8327, 0.2392, 0.8343, 0.1252, 0.927, 0.118, 0.927, 0.1205, 0.8671, 0.1251, 0.8667, 0.2866, 0.8289, 0.2832, 0.8285, 0.2847, 0.8251, 0.2879, 0.8255, 0.2879, 0.8912, 0.2829, 0.8906, 0.2832, 0.8285, 0.2866, 0.8289, 0.2829, 0.7545, 0.2877, 0.754, 0.2877, 0.8248, 0.2845, 0.8251, 0.2392, 0.8343, 0.2322, 0.8327, 0.2537, 0.754, 0.2584, 0.7551, 0.4405, 0.5685, 0.4499, 0.571, 0.4137, 0.6362, 0.4062, 0.6341, 0.1521, 0.5611, 0.1613, 0.5594, 0.1898, 0.6309, 0.1784, 0.6314, 0.9324, 0.4718, 0.9209, 0.4812, 0.9219, 0.411, 0.9311, 0.405, 0.8209, 0.5675, 0.8304, 0.5676, 0.8358, 0.633, 0.8275, 0.6346, 0.9454, 0.4812, 0.9324, 0.4718, 0.9311, 0.405, 0.9414, 0.411, 0.8117, 0.5695, 0.8209, 0.5675, 0.8275, 0.6346, 0.8221, 0.6349, 0.4062, 0.6341, 0.4137, 0.6362, 0.4069, 0.6483, 0.3998, 0.6463, 0.1784, 0.6314, 0.1898, 0.6309, 0.1867, 0.6406, 0.1833, 0.6444, 0.9311, 0.405, 0.9219, 0.411, 0.922, 0.398, 0.9309, 0.3926, 0.8275, 0.6346, 0.8358, 0.633, 0.8368, 0.6452, 0.8285, 0.6448, 0.9414, 0.411, 0.9311, 0.405, 0.9309, 0.3926, 0.9407, 0.398, 0.1957, 0.754, 0.2049, 0.7582, 0.1827, 0.8065, 0.1775, 0.8067, 0.1775, 0.8067, 0.1827, 0.8065, 0.1701, 0.8613, 0.1663, 0.865, 0.9463, 0.882, 0.9408, 0.8828, 0.9322, 0.8274, 0.9348, 0.8276, 0.1867, 0.6406, 0.1898, 0.6309, 0.2407, 0.6508, 0.2368, 0.6543, 0.9511, 0.2885, 0.9564, 0.2893, 0.9476, 0.3399, 0.9454, 0.3392, 0.2823, 0.6827, 0.2874, 0.6824, 0.2885, 0.7332, 0.2854, 0.7334, 0.2368, 0.6543, 0.2407, 0.6508, 0.2874, 0.6824, 0.2823, 0.6827, 0.9454, 0.3392, 0.9476, 0.3399, 0.9564, 0.3932, 0.9538, 0.3924, 0.9348, 0.8276, 0.9322, 0.8274, 0.9436, 0.7637, 0.9463, 0.763, 0.7, 0.7936, 0.7017, 0.7936, 0.7017, 0.7968, 0.7001, 0.7967, 0.8938, 0.802, 0.8965, 0.802, 0.8965, 0.8527, 0.8949, 0.8527, 0.2166, 0.9402, 0.2138, 0.9403, 0.2149, 0.8905, 0.2166, 0.8905, 0.1663, 0.865, 0.1701, 0.8613, 0.2049, 0.8983, 0.2027, 0.9006, 0.4506, 0.413, 0.4636, 0.4118, 0.4634, 0.4561, 0.4505, 0.4569, 0.6818, 0.4101, 0.7001, 0.4096, 0.6991, 0.4545, 0.686, 0.4576, 0.667, 0.4072, 0.6818, 0.4101, 0.686, 0.4576, 0.6703, 0.4517, 0.4296, 0.415, 0.4506, 0.413, 0.4505, 0.4569, 0.4302, 0.4585, 0.7897, 0.4134, 0.8063, 0.4145, 0.8112, 0.4584, 0.795, 0.4568, 0.1598, 0.406, 0.179, 0.4077, 0.1715, 0.4508, 0.1491, 0.4495, 0.8063, 0.4145, 0.8246, 0.4131, 0.8266, 0.4568, 0.8112, 0.4584, 0.179, 0.4077, 0.1938, 0.4077, 0.1856, 0.4501, 0.1715, 0.4508, 0.4505, 0.4569, 0.4634, 0.4561, 0.4633, 0.4735, 0.4505, 0.4741, 0.1491, 0.4495, 0.1557, 0.4613, 0.09821, 0.492, 0.09179, 0.4866, 0.6703, 0.4517, 0.686, 0.4576, 0.6871, 0.4691, 0.6716, 0.4691, 0.4302, 0.4585, 0.4505, 0.4569, 0.4505, 0.4741, 0.4305, 0.4755, 0.795, 0.4568, 0.8112, 0.4584, 0.8131, 0.4755, 0.797, 0.4738, 0.1491, 0.4495, 0.1715, 0.4508, 0.1686, 0.4676, 0.1557, 0.4613, 0.8112, 0.4584, 0.8266, 0.4568, 0.8274, 0.4739, 0.8131, 0.4755, 0.1715, 0.4508, 0.1856, 0.4501, 0.1824, 0.4666, 0.1686, 0.4676, 0.6919, 0.7022, 0.7, 0.7014, 0.6987, 0.7689, 0.693, 0.7693, 0.08686, 0.8667, 0.1005, 0.8679, 0.1005, 0.9083, 0.09223, 0.9067, 0.925, 0.7582, 0.9126, 0.763, 0.8965, 0.6991, 0.9048, 0.6991, 0.3737, 0.9252, 0.3604, 0.9252, 0.3623, 0.8663, 0.3705, 0.8657, 0.9077, 0.6253, 0.9022, 0.6234, 0.9218, 0.576, 0.925, 0.5772, 0.9538, 0.5069, 0.9454, 0.5061, 0.9472, 0.4429, 0.9531, 0.4432, 0.9048, 0.6991, 0.8965, 0.6991, 0.9022, 0.6234, 0.9077, 0.6253, 0.09179, 0.4866, 0.09821, 0.492, 0.05026, 0.5494, 0.04481, 0.5473, 0.01226, 0.8909, 0.01226, 0.8944, 0.009107, 0.8944, 0.009094, 0.8911, 0.04481, 0.5473, 0.05026, 0.5494, 0.03137, 0.5973, 0.0282, 0.5961, 0.693, 0.7693, 0.6987, 0.7689, 0.7, 0.8203, 0.6967, 0.8205, 0.9531, 0.4432, 0.9472, 0.4429, 0.9503, 0.3932, 0.9538, 0.3934, 0.9256, 0.906, 0.9182, 0.9064, 0.9157, 0.8667, 0.9225, 0.8673, 0.8871, 0.03472, 0.8936, 0.03019, 0.9157, 0.06599, 0.9091, 0.06858, 0.5418, 0.9579, 0.5351, 0.9531, 0.5566, 0.9208, 0.5644, 0.9232, 0.6783, 0.7435, 0.6712, 0.7409, 0.6873, 0.7014, 0.6919, 0.7024, 0.9476, 0.05064, 0.9477, 0.04548, 1.0, 0.04627, 1.0, 0.04969, 0.5644, 0.9232, 0.569, 0.9161, 0.5988, 0.9399, 0.5988, 0.9447, 0.2531, 0.9284, 0.249, 0.9284, 0.251, 0.8914, 0.2531, 0.89, 0.2138, 0.9263, 0.2098, 0.9249, 0.2118, 0.8905, 0.2138, 0.8925, 0.2166, 0.9285, 0.218, 0.9277, 0.2199, 0.93, 0.2186, 0.9308, 0.5988, 0.9399, 0.5987, 0.9381, 0.651, 0.9384, 0.6511, 0.9395, 0.2177, 0.8917, 0.2199, 0.8905, 0.218, 0.9277, 0.2166, 0.9285, 0.5988, 0.9447, 0.5988, 0.9399, 0.6511, 0.9395, 0.6511, 0.9427, 0.569, 0.9161, 0.5637, 0.9101, 0.6103, 0.8396, 0.6135, 0.8419, 0.9361, 0.7455, 0.9315, 0.7459, 0.9256, 0.6491, 0.9289, 0.6495, 0.9215, 0.8545, 0.9149, 0.8536, 0.9288, 0.7632, 0.9322, 0.763, 0.9164, 0.07979, 0.9204, 0.0735, 0.9627, 0.1518, 0.9597, 0.1541, 0.5532, 0.7935, 0.5474, 0.793, 0.56, 0.728, 0.5626, 0.7296, 0.4901, 0.75, 0.4933, 0.7508, 0.4886, 0.8185, 0.4864, 0.8191, 0.6151, 0.8322, 0.6103, 0.8396, 0.5474, 0.793, 0.5532, 0.7935, 0.9408, 0.4814, 0.9439, 0.4812, 0.9439, 0.5536, 0.9419, 0.5529, 0.8452, 0.783, 0.8441, 0.7829, 0.8445, 0.7481, 0.8452, 0.7482, 0.7, 0.7019, 0.7019, 0.7014, 0.7019, 0.7552, 0.7008, 0.7553, 0.4864, 0.8191, 0.4886, 0.8185, 0.4933, 0.8725, 0.4921, 0.8729, 0.8977, 0.1995, 0.9032, 0.1995, 0.9136, 0.2615, 0.9112, 0.2628, 0.7027, 0.7037, 0.7019, 0.7038, 0.702, 0.7015, 0.7027, 0.7014, 0.9112, 0.2628, 0.9136, 0.2615, 0.936, 0.2876, 0.9345, 0.2885, 0.5626, 0.7296, 0.56, 0.728, 0.5828, 0.7014, 0.5844, 0.7024, 0.7008, 0.7553, 0.7019, 0.7552, 0.7014, 0.7907, 0.7008, 0.7907, 0.1705, 0.2816, 0.1976, 0.2868, 0.1948, 0.3054, 0.176, 0.2959, 0.7853, 0.2922, 0.8128, 0.2949, 0.8124, 0.3138, 0.7846, 0.3107, 0.4511, 0.2943, 0.4704, 0.2939, 0.4695, 0.3118, 0.4511, 0.3124, 0.8803, 0.8988, 0.8609, 0.8988, 0.8644, 0.8031, 0.8763, 0.802, 0.8128, 0.2949, 0.8297, 0.2934, 0.8274, 0.3116, 0.8124, 0.3138, 0.1976, 0.2868, 0.2191, 0.2894, 0.2153, 0.3075, 0.1948, 0.3054, 0.4214, 0.2955, 0.4511, 0.2943, 0.4511, 0.3124, 0.4212, 0.3138, 0.6366, 0.2935, 0.6619, 0.2913, 0.6653, 0.3048, 0.6405, 0.311, 0.176, 0.2959, 0.1948, 0.3054, 0.1919, 0.3244, 0.1707, 0.3181, 0.7846, 0.3107, 0.8124, 0.3138, 0.8114, 0.3245, 0.7839, 0.3297, 0.4511, 0.3124, 0.4695, 0.3118, 0.4686, 0.3302, 0.4512, 0.3309, 0.6653, 0.3048, 0.6838, 0.3002, 0.6892, 0.3219, 0.6673, 0.3237, 0.8863, 0.5729, 0.8743, 0.576, 0.8452, 0.4496, 0.8539, 0.4513, 0.1948, 0.3054, 0.2153, 0.3075, 0.2114, 0.3262, 0.1919, 0.3244, 0.4212, 0.3138, 0.4511, 0.3124, 0.4512, 0.3309, 0.4274, 0.3243, 0.6405, 0.311, 0.6653, 0.3048, 0.6673, 0.3237, 0.6444, 0.3289, 0.7729, 0.8197, 0.7763, 0.8195, 0.7713, 0.8428, 0.7659, 0.8463, 0.8452, 0.802, 0.8609, 0.8023, 0.8609, 0.9318, 0.85, 0.9313, 0.4212, 0.3138, 0.4274, 0.3243, 0.3242, 0.3883, 0.3172, 0.3835, 0.9361, 0.58, 0.9502, 0.576, 0.9502, 0.6804, 0.9407, 0.6839, 0.8432, 0.8165, 0.8388, 0.817, 0.8417, 0.7484, 0.8441, 0.7481, 0.2208, 0.8905, 0.2253, 0.8912, 0.2253, 0.913, 0.2199, 0.9102, 0.8441, 0.8414, 0.8402, 0.8427, 0.8388, 0.817, 0.8432, 0.8165, 0.8672, 0.3795, 0.8617, 0.3778, 0.8672, 0.3539, 0.8717, 0.3555, 0.009094, 0.8913, 0.009094, 0.8948, 0.006326, 0.8944, 0.006275, 0.8909, 0.8717, 0.3555, 0.8672, 0.3539, 0.8838, 0.2885, 0.8863, 0.2894, 0.7659, 0.8463, 0.7713, 0.8428, 0.801, 0.9008, 0.798, 0.9027, 0.1464, 0.9283, 0.1398, 0.9274, 0.1428, 0.8667, 0.1464, 0.8672, 0.8539, 0.4513, 0.8452, 0.4496, 0.8592, 0.3889, 0.8652, 0.3906, 0.3172, 0.3835, 0.3242, 0.3883, 0.2928, 0.4425, 0.2885, 0.4413, 0.4765, 0.75, 0.4864, 0.7546, 0.4679, 0.8157, 0.4608, 0.8066, 0.7808, 0.7481, 0.7915, 0.7497, 0.7787, 0.8087, 0.7686, 0.8106, 0.8652, 0.3906, 0.8592, 0.3889, 0.8617, 0.3778, 0.8672, 0.3795, 0.7686, 0.8106, 0.7729, 0.8197, 0.7247, 0.8501, 0.7186, 0.8466, 0.4608, 0.8066, 0.4679, 0.8157, 0.4599, 0.821, 0.4579, 0.817, 0.7686, 0.8106, 0.7787, 0.8087, 0.7763, 0.8195, 0.7729, 0.8197, 0.9409, 0.6846, 0.944, 0.6839, 0.944, 0.7421, 0.9417, 0.7426, 0.1663, 0.9273, 0.1612, 0.9273, 0.1616, 0.8667, 0.1651, 0.8669, 0.4599, 0.821, 0.4679, 0.8157, 0.4864, 0.8751, 0.4796, 0.8747, 0.936, 0.4826, 0.9408, 0.4812, 0.9408, 0.5378, 0.9371, 0.5388, 0.003478, 0.8909, 0.006275, 0.8911, 0.006275, 0.8954, 0.00369, 0.8953, 0.944, 0.9427, 0.9411, 0.9417, 0.9418, 0.8828, 0.944, 0.8836, 0.4796, 0.8747, 0.4864, 0.8751, 0.4679, 0.9307, 0.4628, 0.9303, 0.7186, 0.8466, 0.7247, 0.8501, 0.7073, 0.9027, 0.7027, 0.9, 0.8654, 0.009166, 0.8736, 0.0, 0.8816, 0.01213, 0.8739, 0.01348, 0.5236, 0.9869, 0.5151, 0.9771, 0.5232, 0.9729, 0.5309, 0.9752, 0.6588, 0.7734, 0.6511, 0.7679, 0.6592, 0.7571, 0.6667, 0.7614, 0.8654, 0.009166, 0.8739, 0.01348, 0.8518, 0.05329, 0.8452, 0.05379, 0.3955, 0.8664, 0.3991, 0.8657, 0.3991, 0.9256, 0.3975, 0.9259, 0.5232, 0.9729, 0.5151, 0.9771, 0.4943, 0.9314, 0.5006, 0.9319, 0.2433, 0.89, 0.2488, 0.8901, 0.2488, 0.9344, 0.245, 0.934, 0.9472, 0.763, 0.9532, 0.7633, 0.9505, 0.8135, 0.9463, 0.8137, 0.7, 0.7968, 0.7019, 0.7969, 0.7019, 0.7994, 0.7002, 0.7991, 0.5006, 0.9319, 0.4943, 0.9314, 0.5035, 0.857, 0.5063, 0.8572, 0.8452, 0.05379, 0.8518, 0.05329, 0.8589, 0.1262, 0.8559, 0.1264, 0.9463, 0.8137, 0.9505, 0.8135, 0.9532, 0.8783, 0.9513, 0.8784, 0.6174, 0.2068, 0.6412, 0.2007, 0.6619, 0.2913, 0.6366, 0.2935, 0.4227, 0.2045, 0.4508, 0.2045, 0.4511, 0.2943, 0.4214, 0.2955, 0.2116, 0.1948, 0.2378, 0.1992, 0.2191, 0.2894, 0.1976, 0.2868, 0.8147, 0.2014, 0.8411, 0.203, 0.8297, 0.2934, 0.8128, 0.2949, 0.6412, 0.2007, 0.6669, 0.1962, 0.6808, 0.2863, 0.6619, 0.2913, 0.4508, 0.2045, 0.4748, 0.2048, 0.4704, 0.2939, 0.4511, 0.2943, 0.7889, 0.2001, 0.8147, 0.2014, 0.8128, 0.2949, 0.7853, 0.2922, 0.1874, 0.1909, 0.2116, 0.1948, 0.1976, 0.2868, 0.1705, 0.2816, 0.885, 0.847, 0.8912, 0.8471, 0.8903, 0.8636, 0.8824, 0.8642, 0.1705, 0.2816, 0.176, 0.2959, 0.08214, 0.3273, 0.07532, 0.3206, 0.8965, 0.7952, 0.8831, 0.802, 0.8452, 0.7118, 0.8546, 0.7115, 0.6511, 0.8588, 0.6708, 0.8604, 0.6708, 0.9361, 0.6589, 0.9336, 0.8522, 0.6405, 0.8472, 0.6368, 0.8937, 0.576, 0.8965, 0.5782, 0.8528, 0.6595, 0.8467, 0.6569, 0.8472, 0.6368, 0.8522, 0.6405, 0.07478, 0.8474, 0.06763, 0.8475, 0.06619, 0.8311, 0.07426, 0.8314, 0.9124, 0.4599, 0.9191, 0.4605, 0.9088, 0.4773, 0.9027, 0.4783, 0.2289, 0.8905, 0.2289, 0.8951, 0.2253, 0.8953, 0.2253, 0.8908, 0.07426, 0.8314, 0.06619, 0.8311, 0.07153, 0.754, 0.0762, 0.7542, 0.9027, 0.4783, 0.9088, 0.4773, 0.9191, 0.5531, 0.9156, 0.5537, 0.8824, 0.8642, 0.8903, 0.8636, 0.8938, 0.9409, 0.8893, 0.9413, 0.3516, 0.9241, 0.3455, 0.9232, 0.3492, 0.87, 0.3539, 0.8714, 0.07508, 0.8565, 0.0623, 0.8551, 0.06763, 0.8475, 0.07478, 0.8474, 0.8532, 0.6705, 0.8464, 0.6685, 0.8467, 0.6569, 0.8528, 0.6595, 0.8803, 0.8389, 0.8918, 0.8376, 0.8912, 0.8471, 0.885, 0.847, 0.8819, 0.803, 0.8938, 0.802, 0.8918, 0.8376, 0.8803, 0.8389, 0.8546, 0.7115, 0.8452, 0.7118, 0.8464, 0.6685, 0.8532, 0.6705, 0.0762, 0.8909, 0.0639, 0.89, 0.0623, 0.8551, 0.07508, 0.8565, 0.07532, 0.3206, 0.08214, 0.3273, 0.0511, 0.3564, 0.04466, 0.3533, 0.2049, 0.8915, 0.2098, 0.8905, 0.2098, 0.9362, 0.207, 0.9368, 0.1324, 0.9248, 0.1252, 0.9249, 0.127, 0.8679, 0.1324, 0.8667, 0.06763, 0.8475, 0.0623, 0.8551, 0.01056, 0.823, 0.01814, 0.8221, 0.3604, 0.9221, 0.3516, 0.9241, 0.3539, 0.8714, 0.3604, 0.8657, 0.8934, 0.5628, 0.8962, 0.5615, 0.8962, 0.5665, 0.8938, 0.568, 0.1464, 0.8667, 0.1534, 0.8667, 0.1526, 0.9178, 0.1485, 0.9178, 0.01814, 0.8221, 0.01056, 0.823, 0.0, 0.7738, 0.004413, 0.7733, 0.2584, 0.9364, 0.2531, 0.9358, 0.2553, 0.89, 0.2584, 0.8904, 0.0762, 0.7724, 0.078, 0.7631, 0.1264, 0.7581, 0.1252, 0.7676, 0.2156, 0.8108, 0.2049, 0.8075, 0.224, 0.754, 0.2322, 0.7561, 0.5841, 0.4353, 0.5936, 0.4413, 0.5622, 0.4868, 0.5547, 0.4814, 0.1091, 0.8689, 0.118, 0.8667, 0.118, 0.9145, 0.1104, 0.9159, 0.1252, 0.7676, 0.1264, 0.7581, 0.1345, 0.7573, 0.1324, 0.7643, 0.1252, 0.7676, 0.1324, 0.7643, 0.1386, 0.8189, 0.1346, 0.8231, 0.5547, 0.4814, 0.5622, 0.4868, 0.5569, 0.4944, 0.5498, 0.4891, 0.4579, 0.9005, 0.4522, 0.9051, 0.4498, 0.8967, 0.4542, 0.893, 0.1346, 0.8231, 0.1386, 0.8189, 0.1663, 0.8639, 0.1636, 0.8667, 0.8388, 0.8448, 0.8444, 0.8427, 0.8444, 0.9017, 0.8403, 0.9018, 0.4498, 0.8967, 0.4522, 0.9051, 0.4131, 0.9305, 0.4122, 0.9239, 0.1324, 0.7643, 0.1381, 0.7663, 0.1425, 0.8188, 0.1386, 0.8189, 0.003478, 0.8954, 0.0, 0.8954, 0.0001354, 0.891, 0.003478, 0.8909, 0.2322, 0.8915, 0.2376, 0.89, 0.2376, 0.9397, 0.2339, 0.9407, 0.9409, 0.7372, 0.9361, 0.7357, 0.9377, 0.6839, 0.9409, 0.6849, 0.4916, 0.9285, 0.4864, 0.927, 0.4881, 0.8729, 0.4916, 0.874, 0.5304, 0.5195, 0.5363, 0.5244, 0.5002, 0.5623, 0.4943, 0.5602, 0.4395, 0.8636, 0.435, 0.8676, 0.4107, 0.8233, 0.4145, 0.8185, 0.1091, 0.9299, 0.1022, 0.93, 0.1005, 0.8855, 0.1091, 0.8866, 0.9145, 0.8886, 0.907, 0.8898, 0.8997, 0.835, 0.9067, 0.8359, 0.4098, 0.8151, 0.4057, 0.8116, 0.4376, 0.7731, 0.4408, 0.7769, 0.4145, 0.8185, 0.4107, 0.8233, 0.4072, 0.8169, 0.4098, 0.8151, 0.1091, 0.8866, 0.1005, 0.8855, 0.1037, 0.8806, 0.1091, 0.8803, 0.9067, 0.8359, 0.8997, 0.835, 0.8987, 0.8271, 0.9055, 0.8283, 0.4408, 0.7769, 0.4376, 0.7731, 0.456, 0.75, 0.4579, 0.7524, 0.2376, 0.8915, 0.2433, 0.89, 0.2433, 0.9358, 0.2382, 0.9375, 0.3336, 0.9453, 0.3292, 0.948, 0.3193, 0.8983, 0.3235, 0.8986, 0.4145, 0.8185, 0.4098, 0.8151, 0.4408, 0.7769, 0.4461, 0.7775, 0.6992, 0.8239, 0.6964, 0.8228, 0.6992, 0.8205, 0.7021, 0.8215, 0.7021, 0.8464, 0.6974, 0.8445, 0.6964, 0.8228, 0.6992, 0.8239, 0.3235, 0.8986, 0.3193, 0.8983, 0.331, 0.8657, 0.3336, 0.8659, 0.6964, 0.856, 0.6919, 0.8553, 0.6937, 0.8205, 0.6964, 0.8209])
me_cube.materials.append(mat_material)
me_cube.use_mirror_vertex_groups = False
me_cube.update()
me_tree_branch = bpy.data.meshes.new('Tree Branch')
me_tree_branch.from_pydata([(-0.3113, -0.009816, 0.08096), (-0.2691, 0.4826, 0.04276), (0.4092, 0.473, 0.05801), (0.4264, 0.7326, 0.04276), (-0.2523, 0.7294, 0.03015), (-0.2691, 0.4847, 0.04276), (-0.2691, 0.1067, 0.04276), (-0.03625, 0.9826, 0.04276), (-0.1252, 0.4826, 0.04276), (-0.09083, 0.2326, 0.04276), (-0.04993, 0.8038, 0.04276), (-0.1208, 0.1789, 0.05755), (0.1625, -0.01738, 0.04276), (0.3422, 0.2163, 0.07193), (0.3643, 0.4592, 0.05951), (0.2427, 0.9914, 0.006861), (0.1912, 0.8132, 0.04276)], [], [(0, 12, 13, 9, 11, 6), (1, 8, 5), (5, 8, 14, 2, 3, 4), (7, 10, 4, 3, 16, 15), (8, 9, 13, 14)])
_uv = me_tree_branch.uv_layers.new(name='UVMap')
_uv.uv.foreach_set('vector', [0.0, 0.0, 0.6205, 0.0, 0.9308, 0.25, 0.2563, 0.25, 0.2374, 0.1964, 0.0, 0.1241, 0.0, 0.5, 0.2068, 0.5, 0.0, 0.5021, 0.0, 0.5021, 0.2068, 0.5, 0.9336, 0.5, 1.0, 0.5, 1.0, 0.75, 0.0, 0.75, 0.3347, 1.0, 0.3151, 0.8212, 0.0, 0.75, 1.0, 0.75, 0.6618, 0.8306, 0.6748, 1.0, 0.2068, 0.5, 0.2563, 0.25, 0.9308, 0.25, 0.9336, 0.5])
me_tree_branch.materials.append(mat_tree_branch)
me_tree_branch.update()

# ---- objects
ob_tree_002 = bpy.data.objects.new('tree.002', me_cube)
ob_tree_branch = bpy.data.objects.new('Tree Branch', me_tree_branch)

# ---- transforms, parenting, visibility, modifiers, constraints
ob_tree_002.location = (0.0, 0.0, 0.0)
ob_tree_002.lock_rotations_4d = False
ob_tree_002.empty_display_type = 'ARROWS'
ob_tree_002.lineart.crease_threshold = 0.0
_vg = ob_tree_002.vertex_groups.new(name='Group')
_m = ob_tree_002.modifiers.new('ParticleSystem', 'PARTICLE_SYSTEM')
ob_tree_branch.location = (3.019, 1.344, 1.911)
ob_tree_branch.rotation_euler = (3.054, -0.002879, 1.185)

# ---- collection membership
col_collection.objects.link(ob_tree_002)
col_collection.objects.link(ob_tree_branch)

# ---- scene / render settings (as saved in the file)
scene.frame_start = 1; scene.frame_end = 250; scene.frame_set(1)
scene.render.engine = 'BLENDER_EEVEE_NEXT'
scene.cycles.sampling_pattern = 'TABULATED_SOBOL'
scene.cycles.use_light_tree = False
scene.view_settings.view_transform = 'Filmic'
bpy.context.view_layer.update()

# ---- added for rendering (the .blend has no active camera and no usable light): camera, sun
cam_auto = bpy.data.cameras.new('AutoCamera')
cam_auto.lens = 50.0
cam_auto.sensor_width = 36.0
cam_auto.clip_end = 1000.0
ob_auto_camera = bpy.data.objects.new('AutoCamera', cam_auto)
scene.collection.objects.link(ob_auto_camera)
ob_auto_camera.location = (7.73309, -6.91266, 6.65474)
ob_auto_camera.rotation_euler = (1.09748, -7.21219e-08, 0.694738)
scene.camera = ob_auto_camera
light_auto_sun = bpy.data.lights.new('AutoSun', 'SUN')
light_auto_sun.energy = 3.0
light_auto_sun.angle = 0.0523599
ob_auto_sun = bpy.data.objects.new('AutoSun', light_auto_sun)
scene.collection.objects.link(ob_auto_sun)
ob_auto_sun.rotation_euler = (0.872665, 0.174533, 0.523599)
bpy.context.view_layer.update()
